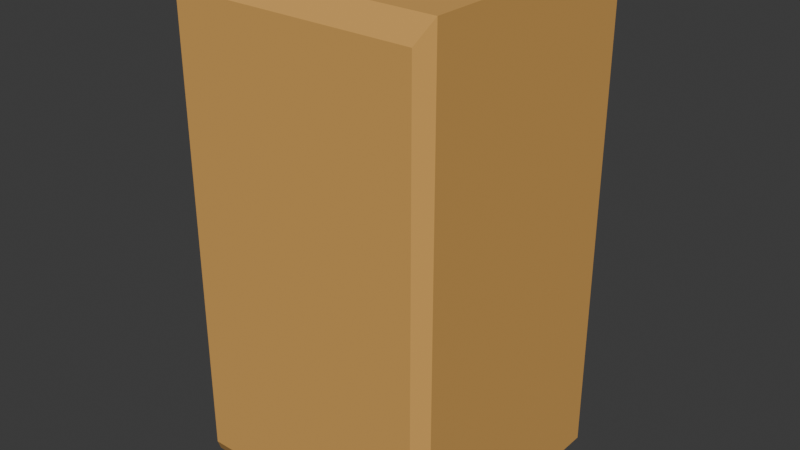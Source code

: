 # Source: temple_block.blend  (saved by Blender 4.2.66; exported with 4.5.12 LTS)
import bpy
from mathutils import Matrix  # noqa: F401  (used for matrix-valued properties, if any)

bpy.ops.wm.read_factory_settings(use_empty=True)
scene = bpy.context.scene
scene.name = 'Scene'

# ---- collections
col_collection = bpy.data.collections.new('Collection'); scene.collection.children.link(col_collection)

# ---- materials (node trees are filled in below, after node groups)
mat_material_001 = bpy.data.materials.new('Material.001')
mat_material_001.alpha_threshold = 0.0
mat_material_001.roughness = 0.5
mat_material_001.line_color = (0.0, 0.0, 0.0, 1.0)
mat_material_002 = bpy.data.materials.new('Material.002')
mat_material_003 = bpy.data.materials.new('Material.003')

# ---- material node trees
mat_material_001.use_nodes = True; mat_material_001.node_tree.nodes.clear()
_N = mat_material_001.node_tree.nodes; _L = mat_material_001.node_tree.links
n0 = _N.new('ShaderNodeOutputMaterial'); n0.name = 'Material Output'; n0.location = (300, 300)
n1 = _N.new('ShaderNodeBsdfPrincipled'); n1.name = 'Principled BSDF'; n1.location = (10, 300)
n1.inputs[0].default_value = (0.6724, 0.3613, 0.09306, 1.0)
n1.inputs[2].default_value = 1.0
n1.inputs[3].default_value = 1.45
_L.new(n1.outputs[0], n0.inputs[0])
n0.is_active_output = True
mat_material_002.use_nodes = True; mat_material_002.node_tree.nodes.clear()
_N = mat_material_002.node_tree.nodes; _L = mat_material_002.node_tree.links
n0 = _N.new('ShaderNodeBsdfPrincipled'); n0.name = 'Principled BSDF'; n0.location = (10, 300)
n0.inputs[0].default_value = (0.3279, 0.1789, 0.05111, 1.0)
n0.inputs[1].default_value = 0.3
n0.inputs[2].default_value = 0.3
n1 = _N.new('ShaderNodeOutputMaterial'); n1.name = 'Material Output'; n1.location = (300, 300)
_L.new(n0.outputs[0], n1.inputs[0])
n1.is_active_output = True
mat_material_003.use_nodes = True; mat_material_003.node_tree.nodes.clear()
_N = mat_material_003.node_tree.nodes; _L = mat_material_003.node_tree.links
n0 = _N.new('ShaderNodeBsdfPrincipled'); n0.name = 'Principled BSDF'; n0.location = (10, 300)
n0.inputs[0].default_value = (0.2961, 0.162, 0.04667, 1.0)
n1 = _N.new('ShaderNodeOutputMaterial'); n1.name = 'Material Output'; n1.location = (300, 300)
_L.new(n0.outputs[0], n1.inputs[0])
n1.is_active_output = True

# ---- world
world_world = bpy.data.worlds.new('World'); scene.world = world_world
world_world.use_nodes = True; world_world.node_tree.nodes.clear()
_N = world_world.node_tree.nodes; _L = world_world.node_tree.links
n0 = _N.new('ShaderNodeOutputWorld'); n0.name = 'World Output'; n0.location = (300, 300)
n1 = _N.new('ShaderNodeBackground'); n1.name = 'Background'; n1.location = (10, 300)
n1.inputs[0].default_value = (0.05088, 0.05088, 0.05088, 1.0)
_L.new(n1.outputs[0], n0.inputs[0])
n0.is_active_output = True
world_world.color = (0.05088, 0.05088, 0.05088)
world_world.sun_shadow_jitter_overblur = 0.0

# ---- meshes
me_cube_001 = bpy.data.meshes.new('Cube.001')
me_cube_001.from_pydata([(5.501, -0.1803, -0.2193), (5.501, 0.1971, -0.2193), (5.501, -0.1803, -0.9875), (5.501, 0.1971, -0.9875), (5.915, -0.1803, -0.2193), (5.915, 0.1971, -0.2193), (5.915, -0.1803, -0.9875), (5.915, 0.1971, -0.9875), (5.501, -0.1641, -0.2523), (5.501, 0.1808, -0.2523), (5.501, 0.1808, -0.9546), (5.501, -0.1641, -0.9546), (5.519, -0.1641, -0.9875), (5.519, 0.1808, -0.9875), (5.897, 0.1808, -0.9875), (5.897, -0.1641, -0.9875), (5.915, -0.1641, -0.9546), (5.915, 0.1808, -0.9546), (5.915, 0.1808, -0.2523), (5.915, -0.1641, -0.2523), (5.897, -0.1641, -0.2193), (5.897, 0.1808, -0.2193), (5.519, 0.1808, -0.2193), (5.519, -0.1641, -0.2193), (5.519, -0.1999, -0.9546), (5.897, -0.1999, -0.9546), (5.897, -0.1999, -0.2523), (5.519, -0.1999, -0.2523), (5.897, 0.2146, -0.9546), (5.519, 0.2146, -0.9546), (5.519, 0.2146, -0.2523), (5.897, 0.2146, -0.2523)], [], [(8, 9, 10, 11), (12, 13, 14, 15), (16, 17, 18, 19), (20, 21, 22, 23), (24, 25, 26, 27), (28, 29, 30, 31), (0, 1, 9, 8), (1, 3, 10, 9), (3, 2, 11, 10), (2, 0, 8, 11), (2, 3, 13, 12), (3, 7, 14, 13), (7, 6, 15, 14), (6, 2, 12, 15), (6, 7, 17, 16), (7, 5, 18, 17), (5, 4, 19, 18), (4, 6, 16, 19), (4, 5, 21, 20), (5, 1, 22, 21), (1, 0, 23, 22), (0, 4, 20, 23), (2, 6, 25, 24), (6, 4, 26, 25), (4, 0, 27, 26), (0, 2, 24, 27), (7, 3, 29, 28), (3, 1, 30, 29), (1, 5, 31, 30), (5, 7, 28, 31)])
_uv = me_cube_001.uv_layers.new(name='UVMap')
_uv.uv.foreach_set('vector', [0.3857, 0.01074, 0.6143, 0.01074, 0.6143, 0.2393, 0.3857, 0.2393, 0.3857, 0.2607, 0.6143, 0.2607, 0.6143, 0.4893, 0.3857, 0.4893, 0.3857, 0.5107, 0.6143, 0.5107, 0.6143, 0.7393, 0.3857, 0.7393, 0.3857, 0.7607, 0.6143, 0.7607, 0.6143, 0.9893, 0.3857, 0.9893, 0.1357, 0.5107, 0.3643, 0.5107, 0.3643, 0.7393, 0.1357, 0.7393, 0.6357, 0.5107, 0.8643, 0.5107, 0.8643, 0.7393, 0.6357, 0.7393, 0.375, 0.0, 0.625, 0.0, 0.6143, 0.01074, 0.3857, 0.01074, 0.625, 0.0, 0.625, 0.25, 0.6143, 0.2393, 0.6143, 0.01074, 0.625, 0.25, 0.375, 0.25, 0.3857, 0.2393, 0.6143, 0.2393, 0.375, 0.25, 0.375, 0.0, 0.3857, 0.01074, 0.3857, 0.2393, 0.375, 0.25, 0.625, 0.25, 0.6143, 0.2607, 0.3857, 0.2607, 0.625, 0.25, 0.625, 0.5, 0.6143, 0.4893, 0.6143, 0.2607, 0.625, 0.5, 0.375, 0.5, 0.3857, 0.4893, 0.6143, 0.4893, 0.375, 0.5, 0.375, 0.25, 0.3857, 0.2607, 0.3857, 0.4893, 0.375, 0.5, 0.625, 0.5, 0.6143, 0.5107, 0.3857, 0.5107, 0.625, 0.5, 0.625, 0.75, 0.6143, 0.7393, 0.6143, 0.5107, 0.625, 0.75, 0.375, 0.75, 0.3857, 0.7393, 0.6143, 0.7393, 0.375, 0.75, 0.375, 0.5, 0.3857, 0.5107, 0.3857, 0.7393, 0.375, 0.75, 0.625, 0.75, 0.6143, 0.7607, 0.3857, 0.7607, 0.625, 0.75, 0.625, 1.0, 0.6143, 0.9893, 0.6143, 0.7607, 0.625, 1.0, 0.375, 1.0, 0.3857, 0.9893, 0.6143, 0.9893, 0.375, 1.0, 0.375, 0.75, 0.3857, 0.7607, 0.3857, 0.9893, 0.125, 0.5, 0.375, 0.5, 0.3643, 0.5107, 0.1357, 0.5107, 0.375, 0.5, 0.375, 0.75, 0.3643, 0.7393, 0.3643, 0.5107, 0.375, 0.75, 0.125, 0.75, 0.1357, 0.7393, 0.3643, 0.7393, 0.125, 0.75, 0.125, 0.5, 0.1357, 0.5107, 0.1357, 0.7393, 0.625, 0.5, 0.875, 0.5, 0.8643, 0.5107, 0.6357, 0.5107, 0.875, 0.5, 0.875, 0.75, 0.8643, 0.7393, 0.8643, 0.5107, 0.875, 0.75, 0.625, 0.75, 0.6357, 0.7393, 0.8643, 0.7393, 0.625, 0.75, 0.625, 0.5, 0.6357, 0.5107, 0.6357, 0.7393])
me_cube_001.materials.append(mat_material_001)
me_cube_001.materials.append(mat_material_002)
me_cube_001.materials.append(mat_material_003)
me_cube_001.use_mirror_vertex_groups = False
me_cube_001.update()

# ---- objects
ob_cube_001 = bpy.data.objects.new('Cube.001', me_cube_001)

# ---- transforms, parenting, visibility, modifiers, constraints
ob_cube_001.location = (-5.715, 0.0, 1.0)
ob_cube_001.lock_rotations_4d = False
ob_cube_001.empty_display_type = 'ARROWS'
ob_cube_001.lineart.crease_threshold = 0.0

# ---- collection membership
col_collection.objects.link(ob_cube_001)

# ---- scene / render settings (as saved in the file)
scene.frame_start = 1; scene.frame_end = 250; scene.frame_set(1)
scene.render.engine = 'BLENDER_EEVEE_NEXT'
bpy.context.view_layer.update()

# ---- added for rendering (the .blend has no active camera and no usable light): camera, sun
cam_auto = bpy.data.cameras.new('AutoCamera')
cam_auto.lens = 50.0
cam_auto.sensor_width = 36.0
cam_auto.clip_end = 1000.0
ob_auto_camera = bpy.data.objects.new('AutoCamera', cam_auto)
scene.collection.objects.link(ob_auto_camera)
ob_auto_camera.location = (0.886903, -1.06517, 1.11156)
ob_auto_camera.rotation_euler = (1.09748, -7.21219e-08, 0.694738)
scene.camera = ob_auto_camera
light_auto_sun = bpy.data.lights.new('AutoSun', 'SUN')
light_auto_sun.energy = 3.0
light_auto_sun.angle = 0.0523599
ob_auto_sun = bpy.data.objects.new('AutoSun', light_auto_sun)
scene.collection.objects.link(ob_auto_sun)
ob_auto_sun.rotation_euler = (0.872665, 0.174533, 0.523599)
bpy.context.view_layer.update()
